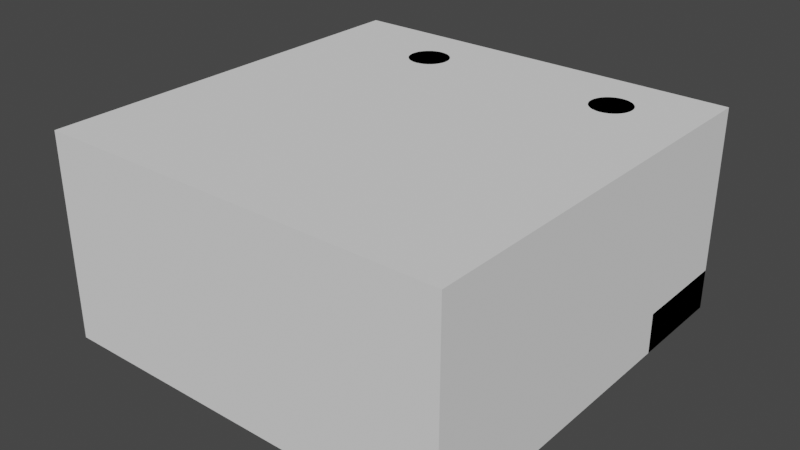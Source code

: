 # Source: scene.blend  (saved by Blender 3.5.10; exported with 4.5.12 LTS)
import bpy
from mathutils import Matrix  # noqa: F401  (used for matrix-valued properties, if any)

bpy.ops.wm.read_factory_settings(use_empty=True)
scene = bpy.context.scene
scene.name = 'Scene'

# ---- collections
col_collection = bpy.data.collections.new('Collection'); scene.collection.children.link(col_collection)

# ---- world
world_world = bpy.data.worlds.new('World'); scene.world = world_world
world_world.use_nodes = True; world_world.node_tree.nodes.clear()
_N = world_world.node_tree.nodes; _L = world_world.node_tree.links
n0 = _N.new('ShaderNodeOutputWorld'); n0.name = 'World Output'; n0.location = (300, 300)
n1 = _N.new('ShaderNodeBackground'); n1.name = 'Background'; n1.location = (10, 300)
n1.inputs[0].default_value = (0.05088, 0.05088, 0.05088, 1.0)
_L.new(n1.outputs[0], n0.inputs[0])
n0.is_active_output = True
world_world.color = (0.05088, 0.05088, 0.05088)
world_world.use_sun_shadow = False
world_world.sun_shadow_jitter_overblur = 0.0

# ---- meshes
me_cube = bpy.data.meshes.new('Cube')
me_cube.from_pydata([(-10.0, -10.0, -10.0), (-10.0, -10.0, 0.0), (-10.0, 10.0, -10.0), (-10.0, 10.0, 0.0), (10.0, -10.0, -10.0), (10.0, -10.0, 0.0), (10.0, 10.0, -10.0), (10.0, 10.0, 0.0)], [], [(0, 2, 3, 1), (2, 6, 7, 3), (6, 4, 5, 7), (4, 0, 1, 5), (2, 0, 4, 6), (7, 5, 1, 3)])
_uv = me_cube.uv_layers.new(name='UVMap')
_uv.uv.foreach_set('vector', [-1.5, -0.5, 2.5, -0.5, 2.5, 1.5, -1.5, 1.5, -1.5, -0.5, 2.5, -0.5, 2.5, 1.5, -1.5, 1.5, 2.5, -0.5, -1.5, -0.5, -1.5, 1.5, 2.5, 1.5, 2.5, -0.5, -1.5, -0.5, -1.5, 1.5, 2.5, 1.5, -1.5, 2.5, -1.5, -1.5, 2.5, -1.5, 2.5, 2.5, 2.5, 2.5, 2.5, -1.5, -1.5, -1.5, -1.5, 2.5])
me_cube.update()
me_cube_001 = bpy.data.meshes.new('Cube.001')
me_cube_001.from_pydata([(0.0, -18.0, 0.0), (0.0, -12.0, 2.0), (0.0, 0.0, 0.0), (0.0, 0.0, 2.0), (3.0, -18.0, 0.0), (3.0, -12.0, 2.0), (3.0, 0.0, 0.0), (3.0, 0.0, 2.0)], [], [(0, 1, 3, 2), (2, 3, 7, 6), (6, 7, 5, 4), (4, 5, 1, 0), (2, 6, 4, 0), (7, 3, 1, 5)])
_uv = me_cube_001.uv_layers.new(name='UVMap')
_uv.uv.foreach_set('vector', [-2.45, 0.1722, -0.4833, 0.8278, 3.45, 0.8278, 3.45, 0.1722, 0.008333, 0.1722, 0.008333, 0.8278, 0.9917, 0.8278, 0.9917, 0.1722, 3.45, 0.1722, 3.45, 0.8278, -0.4833, 0.8278, -2.45, 0.1722, 0.9917, -2.45, 0.9917, -0.4833, 0.008333, -0.4833, 0.008333, -2.45, 0.008333, 3.45, 0.9917, 3.45, 0.9917, -2.45, 0.008333, -2.45, 0.9917, 3.45, 0.008333, 3.45, 0.008333, -0.4833, 0.9917, -0.4833])
me_cube_001.update()
me_cube_003 = bpy.data.meshes.new('Cube.003')
me_cube_003.from_pydata([(0.0, -5.0, -2.0), (0.0, -5.0, 0.0), (0.0, 0.0, -2.0), (0.0, 0.0, 0.0), (17.0, -5.0, -2.0), (17.0, -5.0, 0.0), (17.0, 0.0, -2.0), (17.0, 0.0, 0.0)], [], [(0, 1, 3, 2), (2, 3, 7, 6), (6, 7, 5, 4), (4, 5, 1, 0), (2, 6, 4, 0), (7, 3, 1, 5)])
_uv = me_cube_003.uv_layers.new(name='UVMap')
_uv.uv.foreach_set('vector', [-0.3088, 0.1765, -0.3088, 0.8235, 1.309, 0.8235, 1.309, 0.1765, -2.25, 0.1765, -2.25, 0.8235, 3.25, 0.8235, 3.25, 0.1765, 1.309, 0.1765, 1.309, 0.8235, -0.3088, 0.8235, -0.3088, 0.1765, 3.25, 0.1765, 3.25, 0.8235, -2.25, 0.8235, -2.25, 0.1765, -2.25, 1.309, 3.25, 1.309, 3.25, -0.3088, -2.25, -0.3088, 3.25, 1.309, -2.25, 1.309, -2.25, -0.3088, 3.25, -0.3088])
me_cube_003.update()
me_cylinder = bpy.data.meshes.new('Cylinder')
me_cylinder.from_pydata([(0.0, 1.0, 0.0), (0.0, 1.0, 8.0), (0.1951, 0.9808, 0.0), (0.1951, 0.9808, 8.0), (0.3827, 0.9239, 0.0), (0.3827, 0.9239, 8.0), (0.5556, 0.8315, 0.0), (0.5556, 0.8315, 8.0), (0.7071, 0.7071, 0.0), (0.7071, 0.7071, 8.0), (0.8315, 0.5556, 0.0), (0.8315, 0.5556, 8.0), (0.9239, 0.3827, 0.0), (0.9239, 0.3827, 8.0), (0.9808, 0.1951, 0.0), (0.9808, 0.1951, 8.0), (1.0, 0.0, 0.0), (1.0, 0.0, 8.0), (0.9808, -0.1951, 0.0), (0.9808, -0.1951, 8.0), (0.9239, -0.3827, 0.0), (0.9239, -0.3827, 8.0), (0.8315, -0.5556, 0.0), (0.8315, -0.5556, 8.0), (0.7071, -0.7071, 0.0), (0.7071, -0.7071, 8.0), (0.5556, -0.8315, 0.0), (0.5556, -0.8315, 8.0), (0.3827, -0.9239, 0.0), (0.3827, -0.9239, 8.0), (0.1951, -0.9808, 0.0), (0.1951, -0.9808, 8.0), (0.0, -1.0, 0.0), (0.0, -1.0, 8.0), (-0.1951, -0.9808, 0.0), (-0.1951, -0.9808, 8.0), (-0.3827, -0.9239, 0.0), (-0.3827, -0.9239, 8.0), (-0.5556, -0.8315, 0.0), (-0.5556, -0.8315, 8.0), (-0.7071, -0.7071, 0.0), (-0.7071, -0.7071, 8.0), (-0.8315, -0.5556, 0.0), (-0.8315, -0.5556, 8.0), (-0.9239, -0.3827, 0.0), (-0.9239, -0.3827, 8.0), (-0.9808, -0.1951, 0.0), (-0.9808, -0.1951, 8.0), (-1.0, 0.0, 0.0), (-1.0, 0.0, 8.0), (-0.9808, 0.1951, 0.0), (-0.9808, 0.1951, 8.0), (-0.9239, 0.3827, 0.0), (-0.9239, 0.3827, 8.0), (-0.8315, 0.5556, 0.0), (-0.8315, 0.5556, 8.0), (-0.7071, 0.7071, 0.0), (-0.7071, 0.7071, 8.0), (-0.5556, 0.8315, 0.0), (-0.5556, 0.8315, 8.0), (-0.3827, 0.9239, 0.0), (-0.3827, 0.9239, 8.0), (-0.1951, 0.9808, 0.0), (-0.1951, 0.9808, 8.0)], [], [(0, 1, 3, 2), (2, 3, 5, 4), (4, 5, 7, 6), (6, 7, 9, 8), (8, 9, 11, 10), (10, 11, 13, 12), (12, 13, 15, 14), (14, 15, 17, 16), (16, 17, 19, 18), (18, 19, 21, 20), (20, 21, 23, 22), (22, 23, 25, 24), (24, 25, 27, 26), (26, 27, 29, 28), (28, 29, 31, 30), (30, 31, 33, 32), (32, 33, 35, 34), (34, 35, 37, 36), (36, 37, 39, 38), (38, 39, 41, 40), (40, 41, 43, 42), (42, 43, 45, 44), (44, 45, 47, 46), (46, 47, 49, 48), (48, 49, 51, 50), (50, 51, 53, 52), (52, 53, 55, 54), (54, 55, 57, 56), (56, 57, 59, 58), (58, 59, 61, 60), (3, 1, 63, 61, 59, 57, 55, 53, 51, 49, 47, 45, 43, 41, 39, 37, 35, 33, 31, 29, 27, 25, 23, 21, 19, 17, 15, 13, 11, 9, 7, 5), (60, 61, 63, 62), (62, 63, 1, 0), (0, 2, 4, 6, 8, 10, 12, 14, 16, 18, 20, 22, 24, 26, 28, 30, 32, 34, 36, 38, 40, 42, 44, 46, 48, 50, 52, 54, 56, 58, 60, 62)])
_uv = me_cylinder.uv_layers.new(name='UVMap')
_uv.uv.foreach_set('vector', [0.5, -2.3, 0.5, 3.3, 0.6366, 3.3, 0.6366, -2.3, 0.6366, -2.3, 0.6366, 3.3, 0.7679, 3.3, 0.7679, -2.3, 0.7679, -2.3, 0.7679, 3.3, 0.8889, 3.3, 0.8889, -2.3, 0.8889, -2.3, 0.8889, 3.3, 0.995, 3.3, 0.995, -2.3, 0.995, -2.3, 0.995, 3.3, 0.8889, 3.3, 0.8889, -2.3, 0.8889, -2.3, 0.8889, 3.3, 0.7679, 3.3, 0.7679, -2.3, 0.7679, -2.3, 0.7679, 3.3, 0.6366, 3.3, 0.6366, -2.3, 0.6366, -2.3, 0.6366, 3.3, 0.5, 3.3, 0.5, -2.3, 0.5, -2.3, 0.5, 3.3, 0.3634, 3.3, 0.3634, -2.3, 0.3634, -2.3, 0.3634, 3.3, 0.2321, 3.3, 0.2321, -2.3, 0.2321, -2.3, 0.2321, 3.3, 0.1111, 3.3, 0.1111, -2.3, 0.1111, -2.3, 0.1111, 3.3, 0.005025, 3.3, 0.005025, -2.3, 0.995, -2.3, 0.995, 3.3, 0.8889, 3.3, 0.8889, -2.3, 0.8889, -2.3, 0.8889, 3.3, 0.7679, 3.3, 0.7679, -2.3, 0.7679, -2.3, 0.7679, 3.3, 0.6366, 3.3, 0.6366, -2.3, 0.6366, -2.3, 0.6366, 3.3, 0.5, 3.3, 0.5, -2.3, 0.5, -2.3, 0.5, 3.3, 0.3634, 3.3, 0.3634, -2.3, 0.3634, -2.3, 0.3634, 3.3, 0.2321, 3.3, 0.2321, -2.3, 0.2321, -2.3, 0.2321, 3.3, 0.1111, 3.3, 0.1111, -2.3, 0.1111, -2.3, 0.1111, 3.3, 0.005025, 3.3, 0.005025, -2.3, 0.005025, -2.3, 0.005025, 3.3, 0.1111, 3.3, 0.1111, -2.3, 0.1111, -2.3, 0.1111, 3.3, 0.2321, 3.3, 0.2321, -2.3, 0.2321, -2.3, 0.2321, 3.3, 0.3634, 3.3, 0.3634, -2.3, 0.3634, -2.3, 0.3634, 3.3, 0.5, 3.3, 0.5, -2.3, 0.5, -2.3, 0.5, 3.3, 0.6366, 3.3, 0.6366, -2.3, 0.6366, -2.3, 0.6366, 3.3, 0.7679, 3.3, 0.7679, -2.3, 0.7679, -2.3, 0.7679, 3.3, 0.8889, 3.3, 0.8889, -2.3, 0.8889, -2.3, 0.8889, 3.3, 0.995, 3.3, 0.995, -2.3, 0.005025, -2.3, 0.005025, 3.3, 0.1111, 3.3, 0.1111, -2.3, 0.1111, -2.3, 0.1111, 3.3, 0.2321, 3.3, 0.2321, -2.3, 0.6366, 1.187, 0.5, 1.2, 0.3634, 1.187, 0.2321, 1.147, 0.1111, 1.082, 0.005025, 0.995, -0.08203, 0.8889, -0.1467, 0.7679, -0.1865, 0.6366, -0.2, 0.5, -0.1865, 0.3634, -0.1467, 0.2321, -0.08203, 0.1111, 0.005025, 0.005025, 0.1111, -0.08203, 0.2321, -0.1467, 0.3634, -0.1865, 0.5, -0.2, 0.6366, -0.1865, 0.7679, -0.1467, 0.8889, -0.08203, 0.995, 0.005025, 1.082, 0.1111, 1.147, 0.2321, 1.187, 0.3634, 1.2, 0.5, 1.187, 0.6366, 1.147, 0.7679, 1.082, 0.8889, 0.995, 0.995, 0.8889, 1.082, 0.7679, 1.147, 0.2321, -2.3, 0.2321, 3.3, 0.3634, 3.3, 0.3634, -2.3, 0.3634, -2.3, 0.3634, 3.3, 0.5, 3.3, 0.5, -2.3, 0.5, 1.2, 0.6366, 1.187, 0.7679, 1.147, 0.8889, 1.082, 0.995, 0.995, 1.082, 0.8889, 1.147, 0.7679, 1.187, 0.6366, 1.2, 0.5, 1.187, 0.3634, 1.147, 0.2321, 1.082, 0.1111, 0.995, 0.005025, 0.8889, -0.08203, 0.7679, -0.1467, 0.6366, -0.1865, 0.5, -0.2, 0.3634, -0.1865, 0.2321, -0.1467, 0.1111, -0.08203, 0.005025, 0.005025, -0.08203, 0.1111, -0.1467, 0.2321, -0.1865, 0.3634, -0.2, 0.5, -0.1865, 0.6366, -0.1467, 0.7679, -0.08203, 0.8889, 0.005025, 0.995, 0.1111, 1.082, 0.2321, 1.147, 0.3634, 1.187])
me_cylinder.update()
me_cylinder_002 = bpy.data.meshes.new('Cylinder.002')
me_cylinder_002.from_pydata([(0.0, 1.0, 0.0), (0.0, 1.0, 8.0), (0.1951, 0.9808, 0.0), (0.1951, 0.9808, 8.0), (0.3827, 0.9239, 0.0), (0.3827, 0.9239, 8.0), (0.5556, 0.8315, 0.0), (0.5556, 0.8315, 8.0), (0.7071, 0.7071, 0.0), (0.7071, 0.7071, 8.0), (0.8315, 0.5556, 0.0), (0.8315, 0.5556, 8.0), (0.9239, 0.3827, 0.0), (0.9239, 0.3827, 8.0), (0.9808, 0.1951, 0.0), (0.9808, 0.1951, 8.0), (1.0, 0.0, 0.0), (1.0, 0.0, 8.0), (0.9808, -0.1951, 0.0), (0.9808, -0.1951, 8.0), (0.9239, -0.3827, 0.0), (0.9239, -0.3827, 8.0), (0.8315, -0.5556, 0.0), (0.8315, -0.5556, 8.0), (0.7071, -0.7071, 0.0), (0.7071, -0.7071, 8.0), (0.5556, -0.8315, 0.0), (0.5556, -0.8315, 8.0), (0.3827, -0.9239, 0.0), (0.3827, -0.9239, 8.0), (0.1951, -0.9808, 0.0), (0.1951, -0.9808, 8.0), (0.0, -1.0, 0.0), (0.0, -1.0, 8.0), (-0.1951, -0.9808, 0.0), (-0.1951, -0.9808, 8.0), (-0.3827, -0.9239, 0.0), (-0.3827, -0.9239, 8.0), (-0.5556, -0.8315, 0.0), (-0.5556, -0.8315, 8.0), (-0.7071, -0.7071, 0.0), (-0.7071, -0.7071, 8.0), (-0.8315, -0.5556, 0.0), (-0.8315, -0.5556, 8.0), (-0.9239, -0.3827, 0.0), (-0.9239, -0.3827, 8.0), (-0.9808, -0.1951, 0.0), (-0.9808, -0.1951, 8.0), (-1.0, 0.0, 0.0), (-1.0, 0.0, 8.0), (-0.9808, 0.1951, 0.0), (-0.9808, 0.1951, 8.0), (-0.9239, 0.3827, 0.0), (-0.9239, 0.3827, 8.0), (-0.8315, 0.5556, 0.0), (-0.8315, 0.5556, 8.0), (-0.7071, 0.7071, 0.0), (-0.7071, 0.7071, 8.0), (-0.5556, 0.8315, 0.0), (-0.5556, 0.8315, 8.0), (-0.3827, 0.9239, 0.0), (-0.3827, 0.9239, 8.0), (-0.1951, 0.9808, 0.0), (-0.1951, 0.9808, 8.0)], [], [(0, 1, 3, 2), (2, 3, 5, 4), (4, 5, 7, 6), (6, 7, 9, 8), (8, 9, 11, 10), (10, 11, 13, 12), (12, 13, 15, 14), (14, 15, 17, 16), (16, 17, 19, 18), (18, 19, 21, 20), (20, 21, 23, 22), (22, 23, 25, 24), (24, 25, 27, 26), (26, 27, 29, 28), (28, 29, 31, 30), (30, 31, 33, 32), (32, 33, 35, 34), (34, 35, 37, 36), (36, 37, 39, 38), (38, 39, 41, 40), (40, 41, 43, 42), (42, 43, 45, 44), (44, 45, 47, 46), (46, 47, 49, 48), (48, 49, 51, 50), (50, 51, 53, 52), (52, 53, 55, 54), (54, 55, 57, 56), (56, 57, 59, 58), (58, 59, 61, 60), (3, 1, 63, 61, 59, 57, 55, 53, 51, 49, 47, 45, 43, 41, 39, 37, 35, 33, 31, 29, 27, 25, 23, 21, 19, 17, 15, 13, 11, 9, 7, 5), (60, 61, 63, 62), (62, 63, 1, 0), (0, 2, 4, 6, 8, 10, 12, 14, 16, 18, 20, 22, 24, 26, 28, 30, 32, 34, 36, 38, 40, 42, 44, 46, 48, 50, 52, 54, 56, 58, 60, 62)])
_uv = me_cylinder_002.uv_layers.new(name='UVMap')
_uv.uv.foreach_set('vector', [0.5, -2.3, 0.5, 3.3, 0.6366, 3.3, 0.6366, -2.3, 0.6366, -2.3, 0.6366, 3.3, 0.7679, 3.3, 0.7679, -2.3, 0.7679, -2.3, 0.7679, 3.3, 0.8889, 3.3, 0.8889, -2.3, 0.8889, -2.3, 0.8889, 3.3, 0.995, 3.3, 0.995, -2.3, 0.995, -2.3, 0.995, 3.3, 0.8889, 3.3, 0.8889, -2.3, 0.8889, -2.3, 0.8889, 3.3, 0.7679, 3.3, 0.7679, -2.3, 0.7679, -2.3, 0.7679, 3.3, 0.6366, 3.3, 0.6366, -2.3, 0.6366, -2.3, 0.6366, 3.3, 0.5, 3.3, 0.5, -2.3, 0.5, -2.3, 0.5, 3.3, 0.3634, 3.3, 0.3634, -2.3, 0.3634, -2.3, 0.3634, 3.3, 0.2321, 3.3, 0.2321, -2.3, 0.2321, -2.3, 0.2321, 3.3, 0.1111, 3.3, 0.1111, -2.3, 0.1111, -2.3, 0.1111, 3.3, 0.005025, 3.3, 0.005025, -2.3, 0.995, -2.3, 0.995, 3.3, 0.8889, 3.3, 0.8889, -2.3, 0.8889, -2.3, 0.8889, 3.3, 0.7679, 3.3, 0.7679, -2.3, 0.7679, -2.3, 0.7679, 3.3, 0.6366, 3.3, 0.6366, -2.3, 0.6366, -2.3, 0.6366, 3.3, 0.5, 3.3, 0.5, -2.3, 0.5, -2.3, 0.5, 3.3, 0.3634, 3.3, 0.3634, -2.3, 0.3634, -2.3, 0.3634, 3.3, 0.2321, 3.3, 0.2321, -2.3, 0.2321, -2.3, 0.2321, 3.3, 0.1111, 3.3, 0.1111, -2.3, 0.1111, -2.3, 0.1111, 3.3, 0.005025, 3.3, 0.005025, -2.3, 0.005025, -2.3, 0.005025, 3.3, 0.1111, 3.3, 0.1111, -2.3, 0.1111, -2.3, 0.1111, 3.3, 0.2321, 3.3, 0.2321, -2.3, 0.2321, -2.3, 0.2321, 3.3, 0.3634, 3.3, 0.3634, -2.3, 0.3634, -2.3, 0.3634, 3.3, 0.5, 3.3, 0.5, -2.3, 0.5, -2.3, 0.5, 3.3, 0.6366, 3.3, 0.6366, -2.3, 0.6366, -2.3, 0.6366, 3.3, 0.7679, 3.3, 0.7679, -2.3, 0.7679, -2.3, 0.7679, 3.3, 0.8889, 3.3, 0.8889, -2.3, 0.8889, -2.3, 0.8889, 3.3, 0.995, 3.3, 0.995, -2.3, 0.005025, -2.3, 0.005025, 3.3, 0.1111, 3.3, 0.1111, -2.3, 0.1111, -2.3, 0.1111, 3.3, 0.2321, 3.3, 0.2321, -2.3, 0.6366, 1.187, 0.5, 1.2, 0.3634, 1.187, 0.2321, 1.147, 0.1111, 1.082, 0.005025, 0.995, -0.08203, 0.8889, -0.1467, 0.7679, -0.1865, 0.6366, -0.2, 0.5, -0.1865, 0.3634, -0.1467, 0.2321, -0.08203, 0.1111, 0.005025, 0.005025, 0.1111, -0.08203, 0.2321, -0.1467, 0.3634, -0.1865, 0.5, -0.2, 0.6366, -0.1865, 0.7679, -0.1467, 0.8889, -0.08203, 0.995, 0.005025, 1.082, 0.1111, 1.147, 0.2321, 1.187, 0.3634, 1.2, 0.5, 1.187, 0.6366, 1.147, 0.7679, 1.082, 0.8889, 0.995, 0.995, 0.8889, 1.082, 0.7679, 1.147, 0.2321, -2.3, 0.2321, 3.3, 0.3634, 3.3, 0.3634, -2.3, 0.3634, -2.3, 0.3634, 3.3, 0.5, 3.3, 0.5, -2.3, 0.5, 1.2, 0.6366, 1.187, 0.7679, 1.147, 0.8889, 1.082, 0.995, 0.995, 1.082, 0.8889, 1.147, 0.7679, 1.187, 0.6366, 1.2, 0.5, 1.187, 0.3634, 1.147, 0.2321, 1.082, 0.1111, 0.995, 0.005025, 0.8889, -0.08203, 0.7679, -0.1467, 0.6366, -0.1865, 0.5, -0.2, 0.3634, -0.1865, 0.2321, -0.1467, 0.1111, -0.08203, 0.005025, 0.005025, -0.08203, 0.1111, -0.1467, 0.2321, -0.1865, 0.3634, -0.2, 0.5, -0.1865, 0.6366, -0.1467, 0.7679, -0.08203, 0.8889, 0.005025, 0.995, 0.1111, 1.082, 0.2321, 1.147, 0.3634, 1.187])
me_cylinder_002.update()

# ---- objects
ob_cube = bpy.data.objects.new('Cube', me_cube)
ob_cube_001 = bpy.data.objects.new('Cube.001', me_cube_001)
ob_cube_002 = bpy.data.objects.new('Cube.002', me_cube_003)
ob_cylinder = bpy.data.objects.new('Cylinder', me_cylinder)
ob_cylinder_001 = bpy.data.objects.new('Cylinder.001', me_cylinder_002)

# ---- transforms, parenting, visibility, modifiers, constraints
ob_cube.location = (0.0, 0.0, 10.0)
ob_cube_001.location = (-10.0, 10.0, 0.0)
ob_cube_002.location = (-7.0, 10.0, 2.0)
ob_cylinder.location = (-4.0, 7.0, 2.0)
ob_cylinder_001.location = (6.0, 7.0, 2.0)

# ---- collection membership
col_collection.objects.link(ob_cube)
col_collection.objects.link(ob_cube_001)
col_collection.objects.link(ob_cube_002)
col_collection.objects.link(ob_cylinder)
col_collection.objects.link(ob_cylinder_001)

# ---- scene / render settings (as saved in the file)
scene.frame_start = 1; scene.frame_end = 250; scene.frame_set(1)
scene.render.engine = 'BLENDER_EEVEE_NEXT'
scene.cycles.sampling_pattern = 'TABULATED_SOBOL'
scene.view_settings.view_transform = 'Filmic'
bpy.context.view_layer.update()

# ---- added for rendering (the .blend has no active camera and no usable light): camera, sun
cam_auto = bpy.data.cameras.new('AutoCamera')
cam_auto.lens = 50.0
cam_auto.sensor_width = 36.0
cam_auto.clip_end = 1000.0
ob_auto_camera = bpy.data.objects.new('AutoCamera', cam_auto)
scene.collection.objects.link(ob_auto_camera)
ob_auto_camera.location = (27.7567, -33.3081, 27.2054)
ob_auto_camera.rotation_euler = (1.09748, -7.21219e-08, 0.694738)
scene.camera = ob_auto_camera
light_auto_sun = bpy.data.lights.new('AutoSun', 'SUN')
light_auto_sun.energy = 3.0
light_auto_sun.angle = 0.0523599
ob_auto_sun = bpy.data.objects.new('AutoSun', light_auto_sun)
scene.collection.objects.link(ob_auto_sun)
ob_auto_sun.rotation_euler = (0.872665, 0.174533, 0.523599)
bpy.context.view_layer.update()
